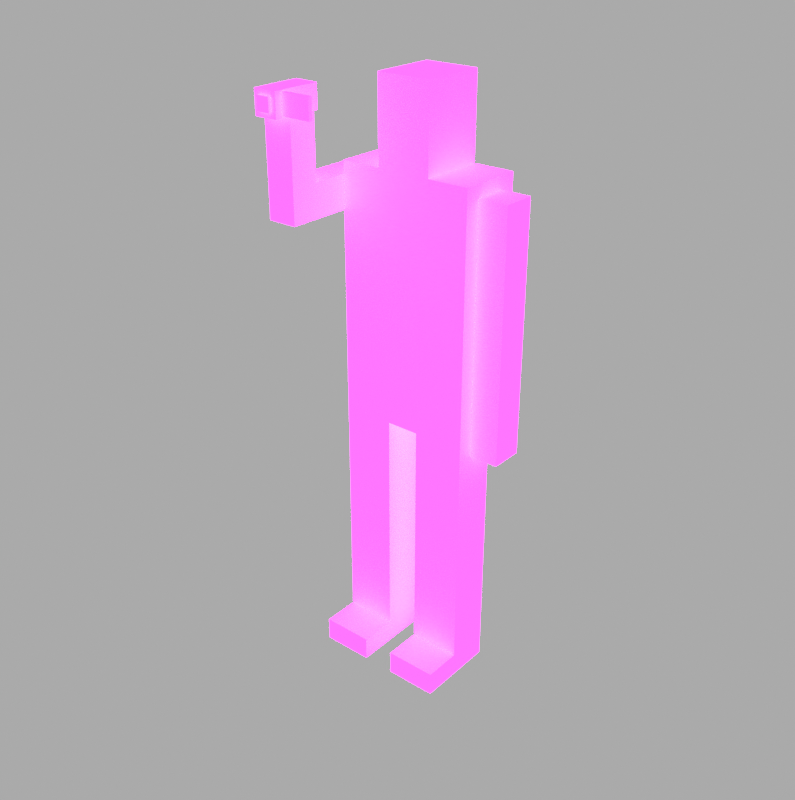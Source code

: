 # Source: Blake.blend  (saved by Blender 2.91.10; exported with 4.5.12 LTS)
import bpy
from mathutils import Matrix  # noqa: F401  (used for matrix-valued properties, if any)

bpy.ops.wm.read_factory_settings(use_empty=True)
scene = bpy.context.scene
scene.name = 'Scene'

# ---- images (referenced by path relative to the original .blend; pixels are not part of the script)
import os
ASSET_DIR = os.environ.get("B2B_ASSET_DIR", "")  # directory of the original .blend (textures are referenced by path, not embedded)
HERE = os.path.dirname(os.path.abspath(__file__))  # packed textures are extracted next to this script under _unpacked/

def load_image(name, relpath, width, height, colorspace="sRGB"):
    """Load a texture the original file referenced (path relative to the .blend, or extracted next to this script)."""
    p = next((c for c in (os.path.join(HERE, relpath), os.path.join(ASSET_DIR, relpath)) if relpath and os.path.exists(c)), "")
    if p:
        img = bpy.data.images.load(p, check_existing=True)
        img.name = name
    else:  # same state as the original file: an image datablock whose file is absent (Cycles renders it pink)
        img = bpy.data.images.new(name, width, height)
        img.source = "FILE"
        img.filepath = "//" + (relpath or name)
    img.colorspace_settings.name = colorspace
    return img
img_blake_blake_emissive_jpg = load_image('Blake_Blake_Emissive.jpg', 'Blake_Blake_Emissive.jpg', 1024, 1024, 'sRGB')
img_blake_blake_basecolor_jpg = load_image('Blake_Blake_BaseColor.jpg', 'Blake_Blake_BaseColor.jpg', 1024, 1024, 'sRGB')

# ---- materials (node trees are filled in below, after node groups)
mat_blake = bpy.data.materials.new('Blake')
mat_blake.use_transparent_shadow = False

# ---- material node trees
mat_blake.use_nodes = True; mat_blake.node_tree.nodes.clear()
_N = mat_blake.node_tree.nodes; _L = mat_blake.node_tree.links
n0 = _N.new('ShaderNodeBsdfPrincipled'); n0.name = 'Principled BSDF'; n0.location = (10, 300)
n0.distribution = 'GGX'
n0.subsurface_method = 'BURLEY'
n0.inputs[2].default_value = 1.0
n0.inputs[3].default_value = 1.45
n0.inputs[13].default_value = 0.2181
n0.inputs[28].default_value = 43.4
n1 = _N.new('ShaderNodeOutputMaterial'); n1.name = 'Material Output'; n1.location = (300, 300)
n2 = _N.new('ShaderNodeTexImage'); n2.name = 'Image Texture.001'; n2.location = (-525, -173)
n2.image = img_blake_blake_emissive_jpg
n3 = _N.new('ShaderNodeTexImage'); n3.name = 'Image Texture'; n3.location = (-519, 374)
n3.image = img_blake_blake_basecolor_jpg
_L.new(n0.outputs[0], n1.inputs[0])
_L.new(n3.outputs[0], n0.inputs[0])
_L.new(n2.outputs[0], n0.inputs[27])
n1.is_active_output = True

# ---- world
world_world = bpy.data.worlds.new('World'); scene.world = world_world
world_world.use_nodes = True; world_world.node_tree.nodes.clear()
_N = world_world.node_tree.nodes; _L = world_world.node_tree.links
n0 = _N.new('ShaderNodeOutputWorld'); n0.name = 'World Output'; n0.location = (300, 300)
n1 = _N.new('ShaderNodeBackground'); n1.name = 'Background'; n1.location = (10, 300)
n1.inputs[0].default_value = (0.0266, 0.0266, 0.0266, 1.0)
n1.inputs[1].default_value = 16.1
_L.new(n1.outputs[0], n0.inputs[0])
n0.is_active_output = True
world_world.color = (0.05088, 0.05088, 0.05088)
world_world.use_sun_shadow = False
world_world.sun_shadow_jitter_overblur = 0.0

# ---- meshes
me_cube_001 = bpy.data.meshes.new('Cube.001')
me_cube_001.from_pydata([(-0.2006, 1.495, -0.09182), (-0.2006, 1.119e-07, -0.03041), (-0.2006, 1.495, 0.09988), (0.2006, 1.495, -0.09183), (0.2006, -1.145e-07, -0.03041), (0.2006, 1.495, 0.09988), (0.04876, -2.884e-08, -0.03041), (-0.04876, 2.619e-08, -0.03041), (-0.08014, 1.495, 0.09988), (0.08014, 1.495, 0.09988), (0.08014, 1.495, -0.09183), (-0.08014, 1.495, -0.09183), (-0.2006, 0.7704, -0.09182), (-0.2006, 0.7704, 0.09988), (0.2006, 0.7704, 0.09988), (0.2006, 0.7704, -0.09183), (-0.04876, 0.7704, 0.09988), (0.04876, 0.7704, 0.09988), (-0.08014, 1.735, 0.09988), (0.08014, 1.735, 0.09988), (0.08014, 1.735, -0.09183), (-0.08014, 1.735, -0.09183), (-0.2006, 0.06931, 0.09988), (-0.04876, 0.06931, 0.09988), (0.2006, 0.06931, 0.09988), (0.04876, 0.06931, 0.09988), (-0.2006, 0.06931, 0.2125), (-0.2006, 1.225e-07, 0.2125), (-0.04876, 3.681e-08, 0.2125), (0.2006, 0.06931, 0.2125), (0.2006, -1.039e-07, 0.2125), (0.04876, -1.822e-08, 0.2125), (-0.04876, 0.06931, 0.2125), (0.04876, 0.06931, 0.2125), (0.2006, 1.458, -0.04407), (0.2006, 1.458, 0.05212), (0.2006, 0.7332, 0.05212), (0.2006, 0.7332, -0.04407), (0.2874, 1.458, 0.05212), (0.2874, 1.458, -0.04407), (0.2874, 0.7332, 0.05212), (0.2874, 0.7332, -0.04407), (0.04876, 0.7704, -0.03041), (-0.04876, 0.7704, -0.03041), (0.2006, 0.7704, -0.03041), (-0.2006, 0.7704, -0.03041), (-0.2874, 1.362, -0.04404), (-0.2874, 1.458, -0.04404), (-0.2874, 1.362, 0.2887), (-0.2006, 1.458, -0.04404), (-0.2006, 1.362, -0.04404), (-0.2874, 1.458, 0.2055), (-0.2006, 1.362, 0.2887), (-0.2006, 1.458, 0.2055), (-0.2006, 1.641, 0.2055), (-0.2006, 1.641, 0.2887), (-0.2874, 1.641, 0.2887), (-0.2874, 1.641, 0.2055), (-0.2107, 1.637, 0.1816), (-0.2107, 1.637, 0.3259), (-0.2803, 1.637, 0.3259), (-0.2803, 1.637, 0.1816), (-0.2107, 1.705, 0.1816), (-0.2107, 1.705, 0.3259), (-0.2803, 1.705, 0.3259), (-0.2803, 1.705, 0.1816), (-0.1204, 1.642, 0.305), (-0.2114, 1.642, 0.305), (-0.2114, 1.642, 0.2933), (-0.1204, 1.642, 0.2933), (-0.1204, 1.701, 0.305), (-0.2114, 1.701, 0.305), (-0.2114, 1.701, 0.2933), (-0.1204, 1.701, 0.2933), (-0.2254, 1.652, 0.3042), (-0.2254, 1.652, 0.3351), (-0.2656, 1.652, 0.3351), (-0.2656, 1.652, 0.3042), (-0.2254, 1.691, 0.3042), (-0.2254, 1.691, 0.3351), (-0.2656, 1.691, 0.3351), (-0.2656, 1.691, 0.3042)], [], [(45, 13, 2, 0), (17, 14, 5, 9), (44, 15, 3), (12, 0, 11), (10, 20, 19, 9), (42, 17, 16, 43), (15, 10, 3), (15, 12, 11, 10), (13, 16, 8, 2), (16, 17, 9, 8), (43, 16, 23, 7), (22, 23, 16, 13), (6, 25, 17, 42), (12, 43, 45), (25, 24, 14, 17), (44, 14, 24, 4), (11, 21, 20, 10), (9, 19, 18, 8), (25, 6, 31, 33), (24, 25, 33, 29), (27, 28, 32, 26), (31, 30, 29, 33), (22, 1, 27, 26), (6, 4, 30, 31), (4, 24, 29, 30), (23, 22, 26, 32), (7, 23, 32, 28), (1, 7, 28, 27), (36, 35, 34, 37), (40, 41, 39, 38), (37, 34, 39, 41), (34, 35, 38, 39), (36, 37, 41, 40), (35, 36, 40, 38), (4, 6, 42, 44), (7, 1, 45, 43), (15, 44, 42), (13, 45, 1, 22), (8, 18, 21, 11), (19, 20, 21, 18), (5, 3, 10, 9), (8, 11, 0, 2), (14, 44, 3, 5), (12, 45, 0), (43, 12, 15, 42), (51, 47, 46, 48), (53, 52, 50, 49), (48, 46, 50, 52), (46, 47, 49, 50), (53, 51, 57, 54), (47, 51, 53, 49), (57, 56, 55, 54), (51, 48, 56, 57), (48, 52, 55, 56), (52, 53, 54, 55), (61, 58, 59, 60), (65, 64, 63, 62), (61, 60, 64, 65), (59, 58, 62, 63), (58, 61, 65, 62), (60, 59, 63, 64), (69, 66, 67, 68), (73, 72, 71, 70), (69, 68, 72, 73), (67, 66, 70, 71), (66, 69, 73, 70), (77, 74, 75, 76), (81, 80, 79, 78), (77, 76, 80, 81), (75, 74, 78, 79), (76, 75, 79, 80)])
_uv = me_cube_001.uv_layers.new(name='UVMap')
_uv.uv.foreach_set('vector', [0.4095, 0.2988, 0.4594, 0.2988, 0.4594, 0.5762, 0.386, 0.5762, 0.09935, 0.3419, 0.1575, 0.3419, 0.1575, 0.6194, 0.1114, 0.6194, 0.3547, 0.2988, 0.3782, 0.2988, 0.3782, 0.5762, 0.3578, 0.6623, 0.3578, 0.9397, 0.3117, 0.9397, 0.5737, 0.7253, 0.5737, 0.8171, 0.5003, 0.8171, 0.5003, 0.7253, 0.2624, 0.6388, 0.2624, 0.5889, 0.2997, 0.5889, 0.2997, 0.6388, 0.2042, 0.6623, 0.2503, 0.9397, 0.2042, 0.9397, 0.2042, 0.6623, 0.3578, 0.6623, 0.3117, 0.9397, 0.2503, 0.9397, 0.003906, 0.3419, 0.06202, 0.3419, 0.05002, 0.6194, 0.003906, 0.6194, 0.06202, 0.3419, 0.09935, 0.3419, 0.1114, 0.6194, 0.05002, 0.6194, 0.9798, 0.6939, 0.93, 0.6939, 0.93, 0.4256, 0.9798, 0.3991, 0.003906, 0.07356, 0.06202, 0.07356, 0.06202, 0.3419, 0.003906, 0.3419, 0.8868, 0.7012, 0.9367, 0.7278, 0.9367, 0.9961, 0.8868, 0.9961, 0.3578, 0.6623, 0.2997, 0.6388, 0.3578, 0.6388, 0.09935, 0.07356, 0.1575, 0.07356, 0.1575, 0.3419, 0.09935, 0.3419, 0.3547, 0.2988, 0.3049, 0.2988, 0.3049, 0.03043, 0.3547, 0.003906, 0.439, 0.9822, 0.439, 0.8904, 0.5003, 0.8904, 0.5003, 0.9822, 0.5003, 0.7253, 0.5003, 0.8171, 0.439, 0.8171, 0.439, 0.7253, 0.9367, 0.7278, 0.8868, 0.7012, 0.9798, 0.7012, 0.9798, 0.7278, 0.1575, 0.07356, 0.09935, 0.07356, 0.09935, 0.03043, 0.1575, 0.03043, 0.003906, 0.003906, 0.06202, 0.003906, 0.06202, 0.03043, 0.003906, 0.03043, 0.09935, 0.003906, 0.1575, 0.003906, 0.1575, 0.03043, 0.09935, 0.03043, 0.4594, 0.03043, 0.4095, 0.003906, 0.5025, 0.003906, 0.5025, 0.03043, 0.8782, 0.4454, 0.8201, 0.4454, 0.8201, 0.3524, 0.8782, 0.3524, 0.3547, 0.003906, 0.3049, 0.03043, 0.2617, 0.03043, 0.2617, 0.003906, 0.06202, 0.07356, 0.003906, 0.07356, 0.003906, 0.03043, 0.06202, 0.03043, 0.9798, 0.3991, 0.93, 0.4256, 0.8868, 0.4256, 0.8868, 0.3991, 0.9691, 0.0969, 0.9109, 0.0969, 0.9109, 0.003906, 0.9691, 0.003906, 0.04072, 0.7, 0.04072, 0.9775, 0.003906, 0.9775, 0.003906, 0.7, 0.07394, 0.7, 0.1108, 0.7, 0.1108, 0.9775, 0.07394, 0.9775, 0.144, 0.7, 0.144, 0.9775, 0.1108, 0.9775, 0.1108, 0.7, 0.397, 0.003906, 0.397, 0.04072, 0.3638, 0.04072, 0.3638, 0.003906, 0.5008, 0.03773, 0.5008, 0.07455, 0.4676, 0.07455, 0.4676, 0.03773, 0.04072, 0.9775, 0.04072, 0.7, 0.07394, 0.7, 0.07394, 0.9775, 0.8201, 0.4454, 0.8782, 0.4454, 0.8782, 0.7403, 0.8201, 0.7403, 0.9109, 0.0969, 0.9691, 0.0969, 0.9691, 0.3918, 0.9109, 0.3918, 0.2042, 0.6623, 0.2042, 0.6388, 0.2624, 0.6388, 0.4594, 0.2988, 0.4095, 0.2988, 0.4095, 0.003906, 0.4594, 0.03043, 0.439, 0.7253, 0.439, 0.8171, 0.3656, 0.8171, 0.3656, 0.7253, 0.5003, 0.8171, 0.5003, 0.8904, 0.439, 0.8904, 0.439, 0.8171, 0.1575, 0.6194, 0.1575, 0.6927, 0.1114, 0.6927, 0.1114, 0.6194, 0.05002, 0.6194, 0.05002, 0.6927, 0.003906, 0.6927, 0.003906, 0.6194, 0.3049, 0.2988, 0.3547, 0.2988, 0.3782, 0.5762, 0.3049, 0.5762, 0.386, 0.2988, 0.4095, 0.2988, 0.386, 0.5762, 0.2997, 0.6388, 0.3578, 0.6623, 0.2042, 0.6623, 0.2624, 0.6388, 0.6164, 0.6326, 0.6164, 0.3767, 0.715, 0.3767, 0.715, 0.7179, 0.8037, 0.08922, 0.9024, 0.003906, 0.9024, 0.3451, 0.8037, 0.3451, 0.2543, 0.2903, 0.2543, 0.6315, 0.1653, 0.6315, 0.1653, 0.2903, 0.4676, 0.4461, 0.5663, 0.4461, 0.5663, 0.5351, 0.4676, 0.5351, 0.7236, 0.6083, 0.8126, 0.6083, 0.8126, 0.796, 0.7236, 0.796, 0.8126, 0.3524, 0.8126, 0.6083, 0.7236, 0.6083, 0.7236, 0.3524, 0.7848, 0.1767, 0.7848, 0.2621, 0.6958, 0.2621, 0.6958, 0.1767, 0.6164, 0.6326, 0.715, 0.7179, 0.4287, 0.7179, 0.4287, 0.6326, 0.2543, 0.2903, 0.1653, 0.2903, 0.1653, 0.003906, 0.2543, 0.003906, 0.9024, 0.003906, 0.8037, 0.08922, 0.616, 0.08922, 0.616, 0.003906, 0.6084, 0.152, 0.537, 0.152, 0.537, 0.003906, 0.6084, 0.003906, 0.6084, 0.2214, 0.6084, 0.3694, 0.537, 0.3694, 0.537, 0.2214, 0.6778, 0.2214, 0.6778, 0.3694, 0.6084, 0.3694, 0.6084, 0.2214, 0.4676, 0.3694, 0.4676, 0.2214, 0.537, 0.2214, 0.537, 0.3694, 0.537, 0.152, 0.6084, 0.152, 0.6084, 0.2214, 0.537, 0.2214, 0.6084, 0.4388, 0.537, 0.4388, 0.537, 0.3694, 0.6084, 0.3694, 0.6017, 0.8244, 0.6017, 0.8364, 0.5084, 0.8364, 0.5084, 0.8244, 0.6623, 0.8244, 0.7556, 0.8244, 0.7556, 0.8364, 0.6623, 0.8364, 0.6017, 0.8244, 0.6017, 0.7311, 0.6623, 0.7311, 0.6623, 0.8244, 0.6017, 0.9296, 0.6017, 0.8364, 0.6623, 0.8364, 0.6623, 0.9296, 0.6017, 0.8364, 0.6017, 0.8244, 0.6623, 0.8244, 0.6623, 0.8364, 0.616, 0.1694, 0.616, 0.1282, 0.6477, 0.1282, 0.6477, 0.1694, 0.7195, 0.1694, 0.6878, 0.1694, 0.6878, 0.1282, 0.7195, 0.1282, 0.6477, 0.2011, 0.6477, 0.1694, 0.6878, 0.1694, 0.6878, 0.2011, 0.6477, 0.1282, 0.6477, 0.09652, 0.6878, 0.09652, 0.6878, 0.1282, 0.6477, 0.1694, 0.6477, 0.1282, 0.6878, 0.1282, 0.6878, 0.1694])
me_cube_001.materials.append(mat_blake)
me_cube_001.use_remesh_fix_poles = True
me_cube_001.use_remesh_preserve_attributes = False
me_cube_001.use_mirror_vertex_groups = False
me_cube_001.update()
me_cube_001.normals_split_custom_set([tuple(v) for v in zip(*[iter([-1.0, 5.426e-07, 6.016e-07, -1.0, 5.426e-07, 6.016e-07, -1.0, 5.426e-07, 6.016e-07, -1.0, 5.426e-07, 6.016e-07, 6.342e-07, 3.718e-08, 1.0, 6.342e-07, 3.718e-08, 1.0, 6.342e-07, 3.718e-08, 1.0, 6.342e-07, 3.718e-08, 1.0, 1.0, -5.682e-07, -7.279e-07, 1.0, -5.682e-07, -7.279e-07, 1.0, -5.682e-07, -7.279e-07, -5.919e-07, -4.111e-08, -1.0, -5.919e-07, -4.111e-08, -1.0, -5.919e-07, -4.111e-08, -1.0, 1.0, -5.598e-07, -6.607e-07, 1.0, -5.598e-07, -6.607e-07, 1.0, -5.598e-07, -6.607e-07, 1.0, -5.598e-07, -6.607e-07, -6.112e-07, -1.0, 2.78e-07, -6.112e-07, -1.0, 2.78e-07, -6.112e-07, -1.0, 2.78e-07, -6.112e-07, -1.0, 2.78e-07, -6.825e-07, -4.111e-08, -1.0, -6.825e-07, -4.111e-08, -1.0, -6.825e-07, -4.111e-08, -1.0, -6.395e-07, -4.111e-08, -1.0, -6.395e-07, -4.111e-08, -1.0, -6.395e-07, -4.111e-08, -1.0, -6.395e-07, -4.111e-08, -1.0, 6.794e-07, 4.504e-08, 1.0, 6.794e-07, 4.504e-08, 1.0, 6.794e-07, 4.504e-08, 1.0, 6.794e-07, 4.504e-08, 1.0, 5.902e-07, 4.111e-08, 1.0, 5.902e-07, 4.111e-08, 1.0, 5.902e-07, 4.111e-08, 1.0, 5.902e-07, 4.111e-08, 1.0, 1.0, -5.635e-07, -6.361e-07, 1.0, -5.635e-07, -6.361e-07, 1.0, -5.635e-07, -6.361e-07, 1.0, -5.635e-07, -6.361e-07, 6.58e-07, 5.314e-08, 1.0, 6.58e-07, 5.314e-08, 1.0, 6.58e-07, 5.314e-08, 1.0, 6.58e-07, 5.314e-08, 1.0, -1.0, 5.587e-07, 6.361e-07, -1.0, 5.587e-07, 6.361e-07, -1.0, 5.587e-07, 6.361e-07, -1.0, 5.587e-07, 6.361e-07, -3.925e-07, -1.0, 0.0, -3.925e-07, -1.0, 0.0, -3.925e-07, -1.0, 0.0, 6.44e-07, 5.314e-08, 1.0, 6.44e-07, 5.314e-08, 1.0, 6.44e-07, 5.314e-08, 1.0, 6.44e-07, 5.314e-08, 1.0, 1.0, -5.635e-07, -5.354e-07, 1.0, -5.635e-07, -5.354e-07, 1.0, -5.635e-07, -5.354e-07, 1.0, -5.635e-07, -5.354e-07, -5.814e-07, -3.106e-08, -1.0, -5.814e-07, -3.106e-08, -1.0, -5.814e-07, -3.106e-08, -1.0, -5.814e-07, -3.106e-08, -1.0, 5.814e-07, 3.106e-08, 1.0, 5.814e-07, 3.106e-08, 1.0, 5.814e-07, 3.106e-08, 1.0, 5.814e-07, 3.106e-08, 1.0, -1.0, 6.802e-07, 6.076e-07, -1.0, 6.802e-07, 6.076e-07, -1.0, 6.802e-07, 6.076e-07, -1.0, 6.802e-07, 6.076e-07, 5.643e-07, 1.0, -5.444e-08, 5.643e-07, 1.0, -5.444e-08, 5.643e-07, 1.0, -5.444e-08, 5.643e-07, 1.0, -5.444e-08, 7.872e-07, -2.532e-13, 1.0, 7.872e-07, -2.532e-13, 1.0, 7.872e-07, -2.532e-13, 1.0, 7.872e-07, -2.532e-13, 1.0, 5.837e-07, -2.532e-13, 1.0, 5.837e-07, -2.532e-13, 1.0, 5.837e-07, -2.532e-13, 1.0, 5.837e-07, -2.532e-13, 1.0, -1.0, 6.046e-07, 6.285e-07, -1.0, 6.046e-07, 6.285e-07, -1.0, 6.046e-07, 6.285e-07, -1.0, 6.046e-07, 6.285e-07, -5.643e-07, -1.0, 4.371e-08, -5.643e-07, -1.0, 4.371e-08, -5.643e-07, -1.0, 4.371e-08, -5.643e-07, -1.0, 4.371e-08, 1.0, 0.0, -6.285e-07, 1.0, 0.0, -6.285e-07, 1.0, 0.0, -6.285e-07, 1.0, 0.0, -6.285e-07, 5.888e-07, 1.0, 0.0, 5.888e-07, 1.0, 0.0, 5.888e-07, 1.0, 0.0, 5.888e-07, 1.0, 0.0, 1.0, -6.424e-07, -6.076e-07, 1.0, -6.424e-07, -6.076e-07, 1.0, -6.424e-07, -6.076e-07, 1.0, -6.424e-07, -6.076e-07, -5.643e-07, -1.0, 4.371e-08, -5.643e-07, -1.0, 4.371e-08, -5.643e-07, -1.0, 4.371e-08, -5.643e-07, -1.0, 4.371e-08, -1.0, 5.554e-07, 6.197e-07, -1.0, 5.554e-07, 6.197e-07, -1.0, 5.554e-07, 6.197e-07, -1.0, 5.554e-07, 6.197e-07, 1.0, -5.61e-07, -6.197e-07, 1.0, -5.61e-07, -6.197e-07, 1.0, -5.61e-07, -6.197e-07, 1.0, -5.61e-07, -6.197e-07, -6.514e-07, -4.111e-08, -1.0, -6.514e-07, -4.111e-08, -1.0, -6.514e-07, -4.111e-08, -1.0, -6.514e-07, -4.111e-08, -1.0, 0.0, 1.0, -2.992e-07, 0.0, 1.0, -2.992e-07, 0.0, 1.0, -2.992e-07, 0.0, 1.0, -2.992e-07, -6.868e-07, -1.0, 1.202e-07, -6.868e-07, -1.0, 1.202e-07, -6.868e-07, -1.0, 1.202e-07, -6.868e-07, -1.0, 1.202e-07, 7.106e-07, 4.111e-08, 1.0, 7.106e-07, 4.111e-08, 1.0, 7.106e-07, 4.111e-08, 1.0, 7.106e-07, 4.111e-08, 1.0, -6.524e-07, -4.352e-08, -1.0, -6.524e-07, -4.352e-08, -1.0, -6.524e-07, -4.352e-08, -1.0, -6.524e-07, -4.352e-08, -1.0, -6.683e-07, -4.352e-08, -1.0, -6.683e-07, -4.352e-08, -1.0, -6.683e-07, -4.352e-08, -1.0, -6.683e-07, -4.352e-08, -1.0, -3.925e-07, -1.0, -1.598e-06, -3.925e-07, -1.0, -1.598e-06, -3.925e-07, -1.0, -1.598e-06, -1.0, 5.635e-07, 5.354e-07, -1.0, 5.635e-07, 5.354e-07, -1.0, 5.635e-07, 5.354e-07, -1.0, 5.635e-07, 5.354e-07, -1.0, 5.396e-07, 6.607e-07, -1.0, 5.396e-07, 6.607e-07, -1.0, 5.396e-07, 6.607e-07, -1.0, 5.396e-07, 6.607e-07, 7.438e-07, 1.0, -1.333e-06, 7.438e-07, 1.0, -1.333e-06, 7.438e-07, 1.0, -1.333e-06, 7.438e-07, 1.0, -1.333e-06, 4.948e-07, 1.0, -4.582e-07, 4.948e-07, 1.0, -4.582e-07, 4.948e-07, 1.0, -4.582e-07, 4.948e-07, 1.0, -4.582e-07, 4.948e-07, 1.0, -6.21e-07, 4.948e-07, 1.0, -6.21e-07, 4.948e-07, 1.0, -6.21e-07, 4.948e-07, 1.0, -6.21e-07, 1.0, -5.426e-07, -6.016e-07, 1.0, -5.426e-07, -6.016e-07, 1.0, -5.426e-07, -6.016e-07, 1.0, -5.426e-07, -6.016e-07, -1.0, 5.439e-07, 7.279e-07, -1.0, 5.439e-07, 7.279e-07, -1.0, 5.439e-07, 7.279e-07, -5.976e-07, -1.0, -4.865e-07, -5.976e-07, -1.0, -4.865e-07, -5.976e-07, -1.0, -4.865e-07, -5.976e-07, -1.0, -4.865e-07, -1.0, 7.982e-07, 6.654e-07, -1.0, 7.982e-07, 6.654e-07, -1.0, 7.982e-07, 6.654e-07, -1.0, 7.982e-07, 6.654e-07, 1.0, -8.249e-07, -6.398e-07, 1.0, -8.249e-07, -6.398e-07, 1.0, -8.249e-07, -6.398e-07, 1.0, -8.249e-07, -6.398e-07, 7.383e-13, -1.0, 9.978e-07, 7.383e-13, -1.0, 9.978e-07, 7.383e-13, -1.0, 9.978e-07, 7.383e-13, -1.0, 9.978e-07, -6.694e-07, -3.873e-08, -1.0, -6.694e-07, -3.873e-08, -1.0, -6.694e-07, -3.873e-08, -1.0, -6.694e-07, -3.873e-08, -1.0, -9.966e-08, -8.142e-08, -1.0, -9.966e-08, -8.142e-08, -1.0, -9.966e-08, -8.142e-08, -1.0, -9.966e-08, -8.142e-08, -1.0, 6.868e-07, 1.0, 2.686e-08, 6.868e-07, 1.0, 2.686e-08, 6.868e-07, 1.0, 2.686e-08, 6.868e-07, 1.0, 2.686e-08, 6.868e-07, 1.0, 1.906e-06, 6.868e-07, 1.0, 1.906e-06, 6.868e-07, 1.0, 1.906e-06, 6.868e-07, 1.0, 1.906e-06, -1.0, 4.844e-07, 2.982e-07, -1.0, 4.844e-07, 2.982e-07, -1.0, 4.844e-07, 2.982e-07, -1.0, 4.844e-07, 2.982e-07, 6.15e-07, -3.665e-13, 1.0, 6.15e-07, -3.665e-13, 1.0, 6.15e-07, -3.665e-13, 1.0, 6.15e-07, -3.665e-13, 1.0, 1.0, -6.782e-07, -5.146e-07, 1.0, -6.782e-07, -5.146e-07, 1.0, -6.782e-07, -5.146e-07, 1.0, -6.782e-07, -5.146e-07, -8.567e-07, -1.0, -7.417e-07, -8.567e-07, -1.0, -7.417e-07, -8.567e-07, -1.0, -7.417e-07, -8.567e-07, -1.0, -7.417e-07, 8.567e-07, 1.0, -4.005e-07, 8.567e-07, 1.0, -4.005e-07, 8.567e-07, 1.0, -4.005e-07, 8.567e-07, 1.0, -4.005e-07, -1.0, 3.813e-07, 4.129e-07, -1.0, 3.813e-07, 4.129e-07, -1.0, 3.813e-07, 4.129e-07, -1.0, 3.813e-07, 4.129e-07, 1.0, -5.72e-07, -6.193e-07, 1.0, -5.72e-07, -6.193e-07, 1.0, -5.72e-07, -6.193e-07, 1.0, -5.72e-07, -6.193e-07, 4.787e-08, 0.0, -1.0, 4.787e-08, 0.0, -1.0, 4.787e-08, 0.0, -1.0, 4.787e-08, 0.0, -1.0, 1.187e-06, 4.404e-07, 1.0, 1.187e-06, 4.404e-07, 1.0, 1.187e-06, 4.404e-07, 1.0, 1.187e-06, 4.404e-07, 1.0, 0.0, -1.0, -1.399e-05, 0.0, -1.0, -1.399e-05, 0.0, -1.0, -1.399e-05, 0.0, -1.0, -1.399e-05, 0.0, 1.0, 1.399e-05, 0.0, 1.0, 1.399e-05, 0.0, 1.0, 1.399e-05, 0.0, 1.0, 1.399e-05, -6.93e-07, 3.305e-13, -1.0, -6.93e-07, 3.305e-13, -1.0, -6.93e-07, 3.305e-13, -1.0, -6.93e-07, 3.305e-13, -1.0, 6.93e-07, 5.042e-07, 1.0, 6.93e-07, 5.042e-07, 1.0, 6.93e-07, 5.042e-07, 1.0, 6.93e-07, 5.042e-07, 1.0, 1.0, -1.681e-07, 2.544e-06, 1.0, -1.681e-07, 2.544e-06, 1.0, -1.681e-07, 2.544e-06, 1.0, -1.681e-07, 2.544e-06, 0.0, -1.0, 0.0, 0.0, -1.0, 0.0, 0.0, -1.0, 0.0, 0.0, -1.0, 0.0, 0.0, 1.0, -1.422e-06, 0.0, 1.0, -1.422e-06, 0.0, 1.0, -1.422e-06, 0.0, 1.0, -1.422e-06, -1.0, 7.71e-07, 2.941e-12, -1.0, 7.71e-07, 2.941e-12, -1.0, 7.71e-07, 2.941e-12, -1.0, 7.71e-07, 2.941e-12, 1.0, -3.855e-07, -9.654e-07, 1.0, -3.855e-07, -9.654e-07, 1.0, -3.855e-07, -9.654e-07, 1.0, -3.855e-07, -9.654e-07, -6.236e-08, 0.0, 1.0, -6.236e-08, 0.0, 1.0, -6.236e-08, 0.0, 1.0, -6.236e-08, 0.0, 1.0])] * 3)])

# ---- objects
ob_blake = bpy.data.objects.new('Blake', me_cube_001)

# ---- transforms, parenting, visibility, modifiers, constraints
ob_blake.location = (0.0, 0.0, 0.0)
ob_blake.rotation_euler = (-1.571, 3.142, 3.142)
ob_blake.color = (0.8, 0.8, 0.8, 1.0)
ob_blake.lineart.crease_threshold = 0.0

# ---- collection membership
scene.collection.objects.link(ob_blake)

# ---- scene / render settings (as saved in the file)
scene.frame_start = 1; scene.frame_end = 250; scene.frame_set(0)
scene.render.engine = 'BLENDER_EEVEE_NEXT'
scene.render.resolution_y = 1933
scene.render.film_transparent = True
scene.cycles.use_denoising = False
scene.cycles.samples = 128
scene.cycles.sampling_pattern = 'TABULATED_SOBOL'
scene.cycles.use_adaptive_sampling = False
scene.cycles.use_light_tree = False
scene.eevee.taa_render_samples = 256
scene.eevee.use_gtao = True
scene.view_settings.view_transform = 'Filmic'
bpy.context.view_layer.update()

# ---- added for rendering (the .blend has no active camera): camera
cam_auto = bpy.data.cameras.new('AutoCamera')
cam_auto.lens = 50.0
cam_auto.sensor_width = 36.0
cam_auto.clip_end = 1000.0
ob_auto_camera = bpy.data.objects.new('AutoCamera', cam_auto)
scene.collection.objects.link(ob_auto_camera)
ob_auto_camera.location = (1.73672, -2.20573, 2.25697)
ob_auto_camera.rotation_euler = (1.09748, -7.21219e-08, 0.694738)
scene.camera = ob_auto_camera
bpy.context.view_layer.update()
